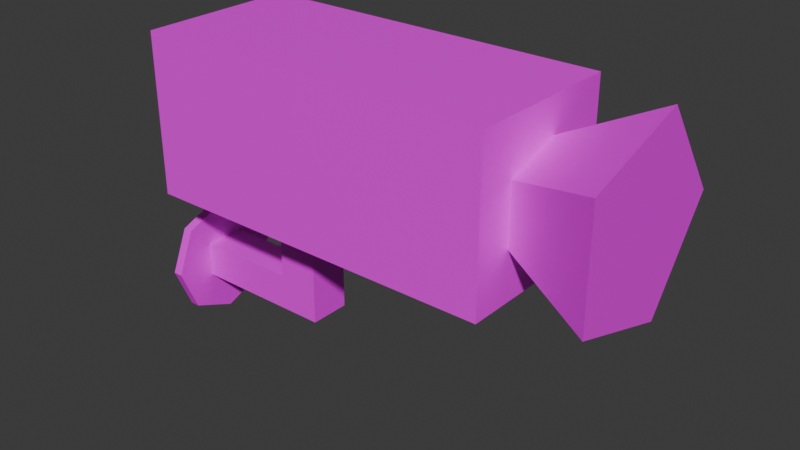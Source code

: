 # Source: camera.blend  (saved by Blender 4.0.36; exported with 4.5.12 LTS)
import bpy
from mathutils import Matrix  # noqa: F401  (used for matrix-valued properties, if any)

bpy.ops.wm.read_factory_settings(use_empty=True)
scene = bpy.context.scene
scene.name = 'Scene'

# ---- collections
col_collection = bpy.data.collections.new('Collection'); scene.collection.children.link(col_collection)

# ---- images (referenced by path relative to the original .blend; pixels are not part of the script)
import os
ASSET_DIR = os.environ.get("B2B_ASSET_DIR", "")  # directory of the original .blend (textures are referenced by path, not embedded)
HERE = os.path.dirname(os.path.abspath(__file__))  # packed textures are extracted next to this script under _unpacked/

def load_image(name, relpath, width, height, colorspace="sRGB"):
    """Load a texture the original file referenced (path relative to the .blend, or extracted next to this script)."""
    p = next((c for c in (os.path.join(HERE, relpath), os.path.join(ASSET_DIR, relpath)) if relpath and os.path.exists(c)), "")
    if p:
        img = bpy.data.images.load(p, check_existing=True)
        img.name = name
    else:  # same state as the original file: an image datablock whose file is absent (Cycles renders it pink)
        img = bpy.data.images.new(name, width, height)
        img.source = "FILE"
        img.filepath = "//" + (relpath or name)
    img.colorspace_settings.name = colorspace
    return img
img_camera = load_image('camera', 'textures/camera.png', 1024, 1024, 'sRGB')

# ---- materials (node trees are filled in below, after node groups)
mat_material = bpy.data.materials.new('Material')
mat_material.alpha_threshold = 0.0
mat_material.use_transparent_shadow = False
mat_material.roughness = 0.5
mat_material.line_color = (0.0, 0.0, 0.0, 1.0)

# ---- material node trees
mat_material.use_nodes = True; mat_material.node_tree.nodes.clear()
_N = mat_material.node_tree.nodes; _L = mat_material.node_tree.links
n0 = _N.new('ShaderNodeOutputMaterial'); n0.name = 'Material Output'; n0.location = (300, 300)
n1 = _N.new('ShaderNodeBsdfPrincipled'); n1.name = 'Principled BSDF'; n1.location = (10, 300)
n1.inputs[3].default_value = 1.45
n2 = _N.new('ShaderNodeTexImage'); n2.name = 'Image Texture'; n2.location = (-280, 277)
n2.image = img_camera
n2.interpolation = 'Closest'
_L.new(n1.outputs[0], n0.inputs[0])
_L.new(n2.outputs[0], n1.inputs[0])
n0.is_active_output = True

# ---- world
world_world = bpy.data.worlds.new('World'); scene.world = world_world
world_world.use_nodes = True; world_world.node_tree.nodes.clear()
_N = world_world.node_tree.nodes; _L = world_world.node_tree.links
n0 = _N.new('ShaderNodeOutputWorld'); n0.name = 'World Output'; n0.location = (300, 300)
n1 = _N.new('ShaderNodeBackground'); n1.name = 'Background'; n1.location = (10, 300)
n1.inputs[0].default_value = (0.05088, 0.05088, 0.05088, 1.0)
_L.new(n1.outputs[0], n0.inputs[0])
n0.is_active_output = True
world_world.color = (0.05088, 0.05088, 0.05088)
world_world.use_sun_shadow = False
world_world.sun_shadow_jitter_overblur = 0.0

# ---- meshes
me_cylinder = bpy.data.meshes.new('Cylinder')
me_cylinder.from_pydata([(-0.7727, 0.2295, -0.08766), (-0.7358, 0.2295, -0.08766), (-0.7727, 0.1623, -0.2499), (-0.7358, 0.1623, -0.2499), (-0.7727, 0.0, -0.3172), (-0.7358, 0.0, -0.3172), (-0.7727, -0.1623, -0.2499), (-0.7358, -0.1623, -0.2499), (-0.7727, -0.2295, -0.08766), (-0.7358, -0.2295, -0.08766), (-0.7727, -0.1623, 0.07462), (-0.7358, -0.1623, 0.07462), (-0.7727, 0.0, 0.1418), (-0.7358, 0.0, 0.1418), (-0.7727, 0.1623, 0.07462), (-0.7358, 0.1623, 0.07462), (-0.3424, -0.07821, 0.3196), (-0.3424, -0.07821, -0.147), (-0.3424, 0.07821, 0.3196), (-0.3424, 0.07821, -0.147), (-0.1859, -0.07821, 0.3196), (-0.1859, -0.07821, -0.147), (-0.1859, 0.07821, 0.3196), (-0.1859, 0.07821, -0.147), (-0.3424, -0.07821, -0.01185), (-0.3424, 0.07821, -0.01185), (-0.1859, 0.07821, -0.01185), (-0.1859, -0.07821, -0.01185), (-0.7637, -0.07821, -0.147), (-0.7637, 0.07821, -0.147), (-0.7637, -0.07821, -0.01185), (-0.7637, 0.07821, -0.01185), (1.016, 0.358, 0.5892), (1.016, 0.1106, 0.9296), (1.016, -0.2896, 0.7996), (1.016, -0.2896, 0.3787), (1.016, 0.1106, 0.2487), (0.2998, 0.0, 0.5892), (-0.6745, -0.2978, 0.2988), (-0.6745, -0.2978, 0.8944), (-0.6745, 0.2978, 0.2988), (-0.6745, 0.2978, 0.8944), (0.6745, -0.2978, 0.2988), (0.6745, -0.2978, 0.8944), (0.6745, 0.2978, 0.2988), (0.6745, 0.2978, 0.8944)], [], [(0, 1, 3, 2), (2, 3, 5, 4), (4, 5, 7, 6), (6, 7, 9, 8), (8, 9, 11, 10), (10, 11, 13, 12), (3, 1, 15, 13, 11, 9, 7, 5), (12, 13, 15, 14), (14, 15, 1, 0), (0, 2, 4, 6, 8, 10, 12, 14), (24, 30, 28, 17), (25, 26, 23, 19), (26, 27, 21, 23), (27, 24, 17, 21), (23, 21, 17, 19), (20, 16, 24, 27), (22, 20, 27, 26), (18, 22, 26, 25), (16, 18, 25, 24), (25, 31, 30, 24), (17, 28, 29, 19), (19, 29, 31, 25), (32, 37, 33), (33, 37, 34), (34, 37, 35), (32, 33, 34, 35, 36), (35, 37, 36), (36, 37, 32), (38, 40, 44, 42), (41, 45, 44, 40), (45, 43, 42, 44), (43, 45, 41, 39), (39, 41, 40, 38), (43, 39, 38, 42)])
_uv = me_cylinder.uv_layers.new(name='UVMap')
_uv.uv.foreach_set('vector', [0.3945, 0.8555, 0.4062, 0.8555, 0.4062, 0.9102, 0.3945, 0.9102, 0.9492, 0.4219, 0.9375, 0.4219, 0.9336, 0.3672, 0.9453, 0.3672, 0.9453, 0.3672, 0.9336, 0.3672, 0.9375, 0.3086, 0.9492, 0.3086, 0.4102, 0.7891, 0.3945, 0.7891, 0.3945, 0.7344, 0.4062, 0.7344, 0.4062, 0.7344, 0.3945, 0.7344, 0.3945, 0.6797, 0.4102, 0.6797, 0.9258, 0.4219, 0.9141, 0.4219, 0.9102, 0.3633, 0.9258, 0.3633, 0.9531, 0.1484, 0.8945, 0.1484, 0.8516, 0.1055, 0.8516, 0.04688, 0.8945, 0.003906, 0.9531, 0.003906, 0.9961, 0.04688, 0.9961, 0.1055, 0.9258, 0.3633, 0.9102, 0.3633, 0.9141, 0.3086, 0.9258, 0.3086, 0.3945, 0.7969, 0.4062, 0.7969, 0.4062, 0.8555, 0.3945, 0.8555, 0.9531, 0.1562, 0.9961, 0.1992, 0.9961, 0.2578, 0.9531, 0.3008, 0.8945, 0.3008, 0.8516, 0.2578, 0.8516, 0.1992, 0.8945, 0.1562, 0.3281, 0.8047, 0.3281, 0.9492, 0.375, 0.9492, 0.375, 0.8047, 0.8359, 0.5273, 0.8359, 0.4727, 0.7891, 0.4727, 0.7891, 0.5273, 0.2031, 0.5859, 0.1484, 0.5859, 0.1484, 0.6328, 0.2031, 0.6328, 0.3281, 0.75, 0.3281, 0.8047, 0.375, 0.8047, 0.375, 0.75, 0.4102, 0.4727, 0.3555, 0.4727, 0.3555, 0.5273, 0.4102, 0.5273, 0.2148, 0.75, 0.2148, 0.8047, 0.3281, 0.8047, 0.3281, 0.75, 0.2031, 0.4727, 0.1484, 0.4727, 0.1484, 0.5859, 0.2031, 0.5859, 0.9492, 0.5273, 0.9492, 0.4727, 0.8359, 0.4727, 0.8359, 0.5273, 0.9297, 0.7383, 0.875, 0.7383, 0.875, 0.8516, 0.9297, 0.8516, 0.9062, 0.4531, 0.9062, 0.3086, 0.8516, 0.3086, 0.8516, 0.4531, 0.3555, 0.5273, 0.3555, 0.6719, 0.4102, 0.6719, 0.4102, 0.5273, 0.7891, 0.5273, 0.7891, 0.6719, 0.8359, 0.6719, 0.8359, 0.5273, 0.5312, 0.5234, 0.4258, 0.7461, 0.4258, 0.4727, 0.7812, 0.4727, 0.7812, 0.7305, 0.6445, 0.5, 0.1406, 0.4727, 0.1406, 0.7344, 0.003906, 0.5156, 0.6445, 0.9258, 0.6445, 0.7812, 0.7812, 0.7383, 0.8672, 0.8555, 0.7812, 0.9727, 0.2148, 0.7422, 0.2148, 0.4727, 0.3477, 0.6953, 0.6367, 0.5742, 0.4258, 0.7461, 0.5312, 0.5234, 0.2148, 0.4648, 0.418, 0.4648, 0.418, 0.003906, 0.2148, 0.003906, 0.6406, 0.003906, 0.6406, 0.4648, 0.8438, 0.4648, 0.8438, 0.003906, 0.003906, 0.7422, 0.003906, 0.9453, 0.207, 0.9453, 0.207, 0.7422, 0.4258, 0.4648, 0.6328, 0.4648, 0.6328, 0.003906, 0.4258, 0.003906, 0.4258, 0.7539, 0.4258, 0.957, 0.6328, 0.957, 0.6328, 0.7539, 0.003906, 0.003906, 0.003906, 0.4648, 0.207, 0.4648, 0.207, 0.003906])
me_cylinder.materials.append(mat_material)
me_cylinder.update()

# ---- objects
ob_cylinder = bpy.data.objects.new('Cylinder', me_cylinder)

# ---- transforms, parenting, visibility, modifiers, constraints
ob_cylinder.location = (0.0, 0.0, 0.0)

# ---- collection membership
col_collection.objects.link(ob_cylinder)

# ---- scene / render settings (as saved in the file)
scene.frame_start = 1; scene.frame_end = 250; scene.frame_set(1)
scene.render.engine = 'BLENDER_EEVEE_NEXT'
scene.cycles.sampling_pattern = 'TABULATED_SOBOL'
bpy.context.view_layer.update()

# ---- added for rendering (the .blend has no active camera and no usable light): camera, sun
cam_auto = bpy.data.cameras.new('AutoCamera')
cam_auto.lens = 50.0
cam_auto.sensor_width = 36.0
cam_auto.clip_end = 1000.0
ob_auto_camera = bpy.data.objects.new('AutoCamera', cam_auto)
scene.collection.objects.link(ob_auto_camera)
ob_auto_camera.location = (2.22803, -2.49766, 1.99142)
ob_auto_camera.rotation_euler = (1.09748, -7.21219e-08, 0.694738)
scene.camera = ob_auto_camera
light_auto_sun = bpy.data.lights.new('AutoSun', 'SUN')
light_auto_sun.energy = 3.0
light_auto_sun.angle = 0.0523599
ob_auto_sun = bpy.data.objects.new('AutoSun', light_auto_sun)
scene.collection.objects.link(ob_auto_sun)
ob_auto_sun.rotation_euler = (0.872665, 0.174533, 0.523599)
bpy.context.view_layer.update()
